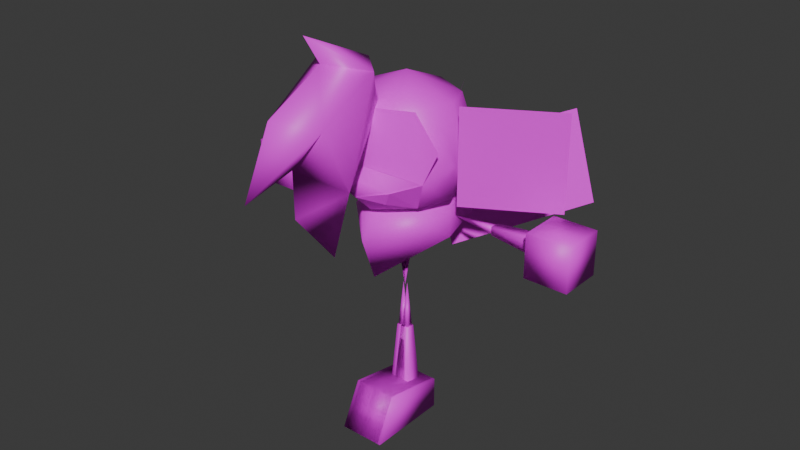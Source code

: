 # Source: Rian.blend  (saved by Blender 4.1.24; exported with 4.5.12 LTS)
import bpy
from mathutils import Matrix  # noqa: F401  (used for matrix-valued properties, if any)

bpy.ops.wm.read_factory_settings(use_empty=True)
scene = bpy.context.scene
scene.name = 'Scene'

# ---- collections
col_rian = bpy.data.collections.new('Rian'); scene.collection.children.link(col_rian)

# ---- images (referenced by path relative to the original .blend; pixels are not part of the script)
import os
ASSET_DIR = os.environ.get("B2B_ASSET_DIR", "")  # directory of the original .blend (textures are referenced by path, not embedded)
HERE = os.path.dirname(os.path.abspath(__file__))  # packed textures are extracted next to this script under _unpacked/

def load_image(name, relpath, width, height, colorspace="sRGB"):
    """Load a texture the original file referenced (path relative to the .blend, or extracted next to this script)."""
    p = next((c for c in (os.path.join(HERE, relpath), os.path.join(ASSET_DIR, relpath)) if relpath and os.path.exists(c)), "")
    if p:
        img = bpy.data.images.load(p, check_existing=True)
        img.name = name
    else:  # same state as the original file: an image datablock whose file is absent (Cycles renders it pink)
        img = bpy.data.images.new(name, width, height)
        img.source = "FILE"
        img.filepath = "//" + (relpath or name)
    img.colorspace_settings.name = colorspace
    return img
img_rian_low_png = load_image('Rian_low.png', 'Rian_low.png', 1024, 1024, 'sRGB')
img_hair_png = load_image('hair.png', 'hair.png', 1024, 1024, 'sRGB')
img_rain_mouth_png = load_image('rain_mouth.png', 'rain_mouth.png', 1024, 1024, 'sRGB')

# ---- materials (node trees are filled in below, after node groups)
mat_rian = bpy.data.materials.new('rian')
mat_rian.use_transparent_shadow = False
mat_hair = bpy.data.materials.new('hair')
mat_hair.use_transparent_shadow = False
mat_mouth = bpy.data.materials.new('mouth')
mat_mouth.use_transparent_shadow = False

# ---- material node trees
mat_rian.use_nodes = True; mat_rian.node_tree.nodes.clear()
_N = mat_rian.node_tree.nodes; _L = mat_rian.node_tree.links
n0 = _N.new('ShaderNodeBsdfPrincipled'); n0.name = 'Principled BSDF'; n0.location = (10, 300)
n1 = _N.new('ShaderNodeOutputMaterial'); n1.name = 'Material Output'; n1.location = (300, 300)
n2 = _N.new('ShaderNodeTexImage'); n2.name = 'Image Texture'; n2.location = (-280, 275)
n2.image = img_rian_low_png
n2.interpolation = 'Closest'
_L.new(n0.outputs[0], n1.inputs[0])
_L.new(n2.outputs[0], n0.inputs[0])
n1.is_active_output = True
mat_hair.use_nodes = True; mat_hair.node_tree.nodes.clear()
_N = mat_hair.node_tree.nodes; _L = mat_hair.node_tree.links
n0 = _N.new('ShaderNodeBsdfPrincipled'); n0.name = 'Principled BSDF'; n0.location = (10, 300)
n1 = _N.new('ShaderNodeOutputMaterial'); n1.name = 'Material Output'; n1.location = (300, 300)
n2 = _N.new('ShaderNodeTexImage'); n2.name = 'Image Texture'; n2.location = (-280, 275)
n2.image = img_hair_png
_L.new(n0.outputs[0], n1.inputs[0])
_L.new(n2.outputs[0], n0.inputs[0])
n1.is_active_output = True
mat_mouth.use_nodes = True; mat_mouth.node_tree.nodes.clear()
_N = mat_mouth.node_tree.nodes; _L = mat_mouth.node_tree.links
n0 = _N.new('ShaderNodeBsdfPrincipled'); n0.name = 'Principled BSDF'; n0.location = (10, 300)
n1 = _N.new('ShaderNodeOutputMaterial'); n1.name = 'Material Output'; n1.location = (300, 300)
n2 = _N.new('ShaderNodeTexImage'); n2.name = 'Image Texture'; n2.location = (-280, 275)
n2.image = img_rain_mouth_png
n2.interpolation = 'Closest'
_L.new(n0.outputs[0], n1.inputs[0])
_L.new(n2.outputs[0], n0.inputs[0])
n1.is_active_output = True

# ---- world
world_world = bpy.data.worlds.new('World'); scene.world = world_world
world_world.use_nodes = True; world_world.node_tree.nodes.clear()
_N = world_world.node_tree.nodes; _L = world_world.node_tree.links
n0 = _N.new('ShaderNodeOutputWorld'); n0.name = 'World Output'; n0.location = (300, 300)
n1 = _N.new('ShaderNodeBackground'); n1.name = 'Background'; n1.location = (10, 300)
n1.inputs[0].default_value = (0.05088, 0.05088, 0.05088, 1.0)
_L.new(n1.outputs[0], n0.inputs[0])
n0.is_active_output = True
world_world.color = (0.05088, 0.05088, 0.05088)
world_world.use_sun_shadow = False
world_world.sun_shadow_jitter_overblur = 0.0

# ---- meshes
me_plane = bpy.data.meshes.new('Plane')
me_plane.from_pydata([(0.0, 0.04767, 1.739), (0.0, -0.1968, 1.639), (0.0, 0.2853, 1.639), (0.0, 0.2896, 1.2), (0.0, 0.04767, 1.117), (0.248, 0.04767, 1.639), (0.3307, 0.04767, 1.411), (0.2437, 0.04767, 1.2), (0.0, 0.3608, 1.411), (0.0, -0.2313, 1.385), (0.0, -0.2002, 1.639), (0.227, 0.2521, 1.411), (0.1857, -0.1176, 1.639), (0.1857, 0.1962, 1.639), (0.1842, 0.1981, 1.2), (0.1842, -0.09529, 1.194), (0.0, -0.1906, 1.169), (0.0, -0.2976, 1.35), (0.1433, -0.2344, 1.301), (0.2351, -0.1289, 1.329), (0.0, -0.2346, 1.385), (0.2351, -0.1323, 1.329), (0.0, -0.2874, 1.262), (0.1109, -0.2191, 1.235), (0.1857, -0.121, 1.639), (0.2982, -0.109, 1.481), (-6.619e-18, -0.1863, 1.139), (0.0, 0.2561, 1.177), (-2.931e-17, -0.2516, 1.037), (0.0, -0.1744, 0.8261), (0.2724, 0.01462, 1.042), (0.2244, 0.2579, 1.079), (0.1454, -0.08414, 1.157), (0.181, 0.1278, 1.171), (0.0, 0.04128, 1.011), (0.0, 0.3341, 1.083), (0.0, 0.04111, 0.6916), (-0.04072, 0.0003959, 1.068), (0.0, 0.04111, 0.6916), (-0.04072, 0.08183, 1.068), (0.0, 0.04111, 0.6916), (0.04072, 0.0003959, 1.068), (0.0, 0.04111, 0.7105), (0.04072, 0.08183, 1.068), (0.4367, 0.09049, 1.075), (0.4367, 0.09049, 1.116), (0.4367, 0.1317, 1.075), (0.4367, 0.1317, 1.116), (0.6891, 0.07036, 1.055), (0.6891, 0.07036, 1.137), (0.6891, 0.1518, 1.055), (0.6891, 0.1518, 1.137), (0.2182, 0.1111, 1.096), (0.4685, 0.09223, 1.077), (0.4685, 0.09223, 1.115), (0.4685, 0.1299, 1.077), (0.4685, 0.1299, 1.115), (0.6683, 0.00163, 0.9875), (0.6683, 0.00163, 1.197), (0.6683, 0.2115, 0.9875), (0.6683, 0.2115, 1.197), (0.8782, 0.00163, 0.9875), (0.8782, 0.00163, 1.197), (0.8782, 0.2115, 0.9875), (0.8782, 0.2115, 1.197), (-0.009795, 0.02261, 0.4726), (0.03137, 0.02261, 0.4726), (-0.009795, 0.06377, 0.4726), (0.03137, 0.06377, 0.4726), (-0.02993, 0.002474, 0.1652), (0.0515, 0.002474, 0.1652), (-0.02993, 0.0839, 0.1652), (0.0515, 0.0839, 0.1652), (0.01079, 0.04319, 0.7052), (-0.008058, 0.02435, 0.4408), (0.02963, 0.02435, 0.4408), (-0.008058, 0.06203, 0.4408), (0.02963, 0.06203, 0.4408), (-0.09749, -0.1728, 0.2181), (0.1124, -0.1728, 0.2181), (-0.09749, 0.1303, 0.164), (0.1124, 0.1303, 0.164), (-0.09749, -0.2781, 0.00827), (0.1124, -0.2781, 0.00827), (-0.09749, 0.1303, 0.00827), (0.1124, 0.1303, 0.00827), (-0.02589, 0.258, 1.304), (0.1207, 0.2336, 0.8638), (0.3295, 0.9136, 1.386), (0.4761, 0.8892, 0.9459), (0.3116, 0.005953, 1.658), (0.7052, 0.2332, 1.658), (0.3116, 0.005953, 1.204), (0.7052, 0.2332, 1.204)], [], [(0, 5, 13), (4, 7, 15), (12, 6, 5), (11, 7, 14), (0, 1, 12), (11, 5, 6), (4, 14, 7), (19, 7, 6), (12, 19, 6), (2, 11, 8), (3, 11, 14), (9, 12, 1), (16, 4, 15), (2, 0, 13), (5, 0, 12), (4, 3, 14), (23, 16, 15), (9, 18, 19), (11, 6, 7), (11, 13, 5), (19, 15, 7), (2, 13, 11), (3, 8, 11), (9, 19, 12), (15, 19, 18), (18, 17, 22), (9, 17, 18), (20, 21, 24), (24, 21, 25), (23, 18, 22), (16, 23, 22), (18, 23, 15), (20, 24, 10), (32, 30, 33), (33, 30, 31), (30, 29, 34), (32, 26, 28), (29, 30, 28), (33, 27, 32), (27, 26, 32), (35, 27, 31), (31, 34, 35), (27, 33, 31), (30, 32, 28), (36, 39, 38), (38, 43, 42), (42, 41, 40), (40, 37, 36), (38, 40, 36), (45, 46, 44), (47, 50, 46), (48, 45, 44), (50, 44, 46), (47, 49, 51), (52, 56, 55), (56, 53, 55), (53, 54, 52), (52, 55, 53), (56, 52, 54), (58, 59, 57), (60, 63, 59), (64, 61, 63), (62, 57, 61), (63, 57, 59), (60, 62, 64), (66, 67, 65), (68, 71, 67), (70, 65, 69), (67, 69, 65), (68, 70, 72), (73, 77, 76), (76, 75, 74), (74, 75, 73), (73, 76, 74), (77, 73, 75), (79, 80, 78), (81, 84, 80), (85, 82, 84), (83, 78, 82), (84, 78, 80), (85, 79, 83), (87, 88, 86), (31, 30, 34), (36, 37, 39), (38, 39, 43), (42, 43, 41), (40, 41, 37), (38, 42, 40), (45, 47, 46), (47, 51, 50), (48, 49, 45), (50, 48, 44), (47, 45, 49), (56, 54, 53), (58, 60, 59), (60, 64, 63), (64, 62, 61), (62, 58, 57), (63, 61, 57), (60, 58, 62), (66, 68, 67), (68, 72, 71), (70, 66, 65), (67, 71, 69), (68, 66, 70), (76, 77, 75), (79, 81, 80), (81, 85, 84), (85, 83, 82), (83, 79, 78), (84, 82, 78), (85, 81, 79), (87, 89, 88), (90, 92, 93, 91)])
me_plane.polygons.foreach_set('use_smooth', [True] * 114)
_uv = me_plane.uv_layers.new(name='UVMap')
_uv.uv.foreach_set('vector', [0.07978, 0.9874, 0.07978, 0.9874, 0.07978, 0.9874, 0.07978, 0.9874, 0.07978, 0.9874, 0.07978, 0.9874, 0.07978, 0.9874, 0.07978, 0.9874, 0.07978, 0.9874, 0.07978, 0.9874, 0.07978, 0.9874, 0.07978, 0.9874, 0.07978, 0.9874, 0.07978, 0.9874, 0.07978, 0.9874, 0.07978, 0.9874, 0.07978, 0.9874, 0.07978, 0.9874, 0.07978, 0.9874, 0.07978, 0.9874, 0.07978, 0.9874, 0.07978, 0.9874, 0.07978, 0.9874, 0.07978, 0.9874, 0.07978, 0.9874, 0.07978, 0.9874, 0.07978, 0.9874, 0.07978, 0.9874, 0.07978, 0.9874, 0.07978, 0.9874, 0.07978, 0.9874, 0.07978, 0.9874, 0.07978, 0.9874, 0.07978, 0.9874, 0.07978, 0.9874, 0.07978, 0.9874, 0.07978, 0.9874, 0.07978, 0.9874, 0.07978, 0.9874, 0.07978, 0.9874, 0.07978, 0.9874, 0.07978, 0.9874, 0.07978, 0.9874, 0.07978, 0.9874, 0.07978, 0.9874, 0.07978, 0.9874, 0.07978, 0.9874, 0.07978, 0.9874, 0.07978, 0.9874, 0.07978, 0.9874, 0.07978, 0.9874, 0.07978, 0.9874, 0.07978, 0.9874, 0.07978, 0.9874, 0.07978, 0.9874, 0.07978, 0.9874, 0.07978, 0.9874, 0.07978, 0.9874, 0.07978, 0.9874, 0.07978, 0.9874, 0.07978, 0.9874, 0.07978, 0.9874, 0.07978, 0.9874, 0.07978, 0.9874, 0.07978, 0.9874, 0.07978, 0.9874, 0.07978, 0.9874, 0.07978, 0.9874, 0.07978, 0.9874, 0.07978, 0.9874, 0.07978, 0.9874, 0.07978, 0.9874, 0.07978, 0.9874, 0.07978, 0.9874, 0.07978, 0.9874, 0.07978, 0.9874, 0.07978, 0.9874, 0.07978, 0.9874, 0.07978, 0.9874, 0.07978, 0.9874, 0.07978, 0.9874, 0.3233, 0.5278, 0.07572, 0.4691, 0.1278, 0.7956, 0.1188, 0.7623, 0.07174, 0.4673, 0.01173, 0.6115, 0.07978, 0.9874, 0.07978, 0.9874, 0.07978, 0.9874, 0.07978, 0.9874, 0.07978, 0.9874, 0.07978, 0.9874, 0.07978, 0.9874, 0.07978, 0.9874, 0.07978, 0.9874, 0.3233, 0.5278, 0.1278, 0.7956, 0.3233, 0.7956, 0.07716, 0.9574, 0.07716, 0.9574, 0.07716, 0.9574, 0.07716, 0.9574, 0.07716, 0.9574, 0.07716, 0.9574, 0.01831, 0.9508, 0.01831, 0.9508, 0.01831, 0.9508, 0.7138, 0.8694, 0.8545, 0.8519, 0.8545, 0.753, 0.8545, 0.5493, 0.5909, 0.7582, 0.8545, 0.753, 0.02093, 0.9534, 0.02093, 0.9534, 0.02093, 0.9534, 0.02093, 0.9534, 0.02093, 0.9534, 0.02093, 0.9534, 0.07193, 0.9508, 0.07455, 0.9534, 0.07193, 0.9508, 0.01831, 0.9508, 0.01831, 0.9508, 0.01831, 0.9508, 0.07455, 0.9534, 0.07193, 0.9508, 0.07193, 0.9508, 0.5909, 0.7582, 0.7138, 0.8694, 0.8545, 0.753, 0.04617, 0.9512, 0.04617, 0.9512, 0.04617, 0.9512, 0.04617, 0.9512, 0.04617, 0.9512, 0.04617, 0.9512, 0.04617, 0.9512, 0.04617, 0.9512, 0.04617, 0.9512, 0.04617, 0.9512, 0.04617, 0.9512, 0.04617, 0.9512, 0.04617, 0.9512, 0.04617, 0.9512, 0.04617, 0.9512, 0.04617, 0.9512, 0.04617, 0.9512, 0.04617, 0.9512, 0.04617, 0.9512, 0.04617, 0.9512, 0.04617, 0.9512, 0.04617, 0.9512, 0.04617, 0.9512, 0.04617, 0.9512, 0.04617, 0.9512, 0.04617, 0.9512, 0.04617, 0.9512, 0.04617, 0.9512, 0.04617, 0.9512, 0.04617, 0.9512, 0.04617, 0.9512, 0.04617, 0.9512, 0.04617, 0.9512, 0.04617, 0.9512, 0.04617, 0.9512, 0.04617, 0.9512, 0.04617, 0.9512, 0.04617, 0.9512, 0.04617, 0.9512, 0.04617, 0.9512, 0.04617, 0.9512, 0.04617, 0.9512, 0.04617, 0.9512, 0.04617, 0.9512, 0.04617, 0.9512, 0.08018, 0.9826, 0.08018, 0.9826, 0.08018, 0.9826, 0.08018, 0.9826, 0.08018, 0.9826, 0.08018, 0.9826, 0.08018, 0.9826, 0.08018, 0.9826, 0.08018, 0.9826, 0.08018, 0.9826, 0.08018, 0.9826, 0.08018, 0.9826, 0.08018, 0.9826, 0.08018, 0.9826, 0.08018, 0.9826, 0.08018, 0.9826, 0.08018, 0.9826, 0.08018, 0.9826, 0.04617, 0.9512, 0.04617, 0.9512, 0.04617, 0.9512, 0.04617, 0.9512, 0.04617, 0.9512, 0.04617, 0.9512, 0.04617, 0.9512, 0.04617, 0.9512, 0.04617, 0.9512, 0.04617, 0.9512, 0.04617, 0.9512, 0.04617, 0.9512, 0.04617, 0.9512, 0.04617, 0.9512, 0.04617, 0.9512, 0.04617, 0.9512, 0.04617, 0.9512, 0.04617, 0.9512, 0.04617, 0.9512, 0.04617, 0.9512, 0.04617, 0.9512, 0.04617, 0.9512, 0.04617, 0.9512, 0.04617, 0.9512, 0.04617, 0.9512, 0.04617, 0.9512, 0.04617, 0.9512, 0.04617, 0.9512, 0.04617, 0.9512, 0.04617, 0.9512, 0.08018, 0.9826, 0.08018, 0.9826, 0.08018, 0.9826, 0.08018, 0.9826, 0.08018, 0.9826, 0.08018, 0.9826, 0.08018, 0.9826, 0.08018, 0.9826, 0.08018, 0.9826, 0.08018, 0.9826, 0.08018, 0.9826, 0.08018, 0.9826, 0.08018, 0.9826, 0.08018, 0.9826, 0.08018, 0.9826, 0.08018, 0.9826, 0.08018, 0.9826, 0.08018, 0.9826, 0.4982, 0.08935, 0.9975, 0.4006, 0.4982, 0.4006, 0.01831, 0.9508, 0.01831, 0.9508, 0.01831, 0.9508, 0.04617, 0.9512, 0.04617, 0.9512, 0.04617, 0.9512, 0.04617, 0.9512, 0.04617, 0.9512, 0.04617, 0.9512, 0.04617, 0.9512, 0.04617, 0.9512, 0.04617, 0.9512, 0.04617, 0.9512, 0.04617, 0.9512, 0.04617, 0.9512, 0.04617, 0.9512, 0.04617, 0.9512, 0.04617, 0.9512, 0.04617, 0.9512, 0.04617, 0.9512, 0.04617, 0.9512, 0.04617, 0.9512, 0.04617, 0.9512, 0.04617, 0.9512, 0.04617, 0.9512, 0.04617, 0.9512, 0.04617, 0.9512, 0.04617, 0.9512, 0.04617, 0.9512, 0.04617, 0.9512, 0.04617, 0.9512, 0.04617, 0.9512, 0.04617, 0.9512, 0.04617, 0.9512, 0.04617, 0.9512, 0.04617, 0.9512, 0.08018, 0.9826, 0.08018, 0.9826, 0.08018, 0.9826, 0.08018, 0.9826, 0.08018, 0.9826, 0.08018, 0.9826, 0.08018, 0.9826, 0.08018, 0.9826, 0.08018, 0.9826, 0.08018, 0.9826, 0.08018, 0.9826, 0.08018, 0.9826, 0.08018, 0.9826, 0.08018, 0.9826, 0.08018, 0.9826, 0.08018, 0.9826, 0.08018, 0.9826, 0.08018, 0.9826, 0.04617, 0.9512, 0.04617, 0.9512, 0.04617, 0.9512, 0.04617, 0.9512, 0.04617, 0.9512, 0.04617, 0.9512, 0.04617, 0.9512, 0.04617, 0.9512, 0.04617, 0.9512, 0.04617, 0.9512, 0.04617, 0.9512, 0.04617, 0.9512, 0.04617, 0.9512, 0.04617, 0.9512, 0.04617, 0.9512, 0.04617, 0.9512, 0.04617, 0.9512, 0.04617, 0.9512, 0.08018, 0.9826, 0.08018, 0.9826, 0.08018, 0.9826, 0.08018, 0.9826, 0.08018, 0.9826, 0.08018, 0.9826, 0.08018, 0.9826, 0.08018, 0.9826, 0.08018, 0.9826, 0.08018, 0.9826, 0.08018, 0.9826, 0.08018, 0.9826, 0.08018, 0.9826, 0.08018, 0.9826, 0.08018, 0.9826, 0.08018, 0.9826, 0.08018, 0.9826, 0.08018, 0.9826, 0.4982, 0.08935, 0.9975, 0.08935, 0.9975, 0.4006, 0.307, 0.383, 0.307, 0.1032, 0.02712, 0.1032, 0.02712, 0.383])
me_plane.materials.append(mat_rian)
me_plane.update()
me_plane_004 = bpy.data.meshes.new('Plane.004')
me_plane_004.from_pydata([(-4.156e-18, -0.1928, 1.859), (-4.156e-18, -0.5607, 2.03), (-4.156e-18, -0.4753, 1.896), (-4.156e-18, -0.7644, 1.749), (-4.156e-18, -0.9056, 1.452), (-4.156e-18, -0.6494, 1.51), (-4.156e-18, -0.6461, 1.294), (-4.156e-18, -0.4261, 1.03), (-4.156e-18, -0.3144, 1.416), (-4.156e-18, -0.1444, 1.621), (0.1509, -0.3336, 1.862), (0.1348, -0.6149, 1.692), (0.1103, -0.4455, 1.369), (-0.1509, -0.3336, 1.862), (-0.1348, -0.6149, 1.692), (-0.1103, -0.4455, 1.369)], [], [(11, 10, 2), (10, 9, 0), (5, 11, 4), (12, 11, 5), (10, 1, 2), (12, 7, 8), (2, 3, 11), (3, 4, 11), (0, 1, 10), (11, 12, 10), (5, 6, 12), (6, 7, 12), (12, 9, 10), (12, 8, 9), (14, 2, 13), (13, 0, 9), (5, 4, 14), (15, 5, 14), (13, 2, 1), (15, 8, 7), (2, 14, 3), (3, 14, 4), (0, 13, 1), (14, 13, 15), (5, 15, 6), (6, 15, 7), (15, 13, 9), (15, 9, 8)])
me_plane_004.polygons.foreach_set('use_smooth', [True] * 28)
me_plane_004.polygons.foreach_set('material_index', [1, 1, 1, 1, 1, 1, 1, 1, 1, 1, 1, 1, 1, 1, 1, 1, 1, 1, 1, 1, 1, 1, 1, 1, 1, 1, 1, 1])
_uv = me_plane_004.uv_layers.new(name='UVMap')
_uv.uv.foreach_set('vector', [0.5088, 0.4813, 0.5088, 0.4813, 0.5088, 0.4813, 0.5088, 0.4813, 0.5088, 0.4813, 0.5088, 0.4813, 0.5088, 0.4813, 0.5088, 0.4813, 0.5088, 0.4813, 0.5088, 0.4813, 0.5088, 0.4813, 0.5088, 0.4813, 0.5088, 0.4813, 0.5088, 0.4813, 0.5088, 0.4813, 0.5088, 0.4813, 0.5088, 0.4813, 0.5088, 0.4813, 0.5088, 0.4813, 0.5088, 0.4813, 0.5088, 0.4813, 0.5088, 0.4813, 0.5088, 0.4813, 0.5088, 0.4813, 0.5088, 0.4813, 0.5088, 0.4813, 0.5088, 0.4813, 0.5088, 0.4813, 0.5088, 0.4813, 0.5088, 0.4813, 0.5088, 0.4813, 0.5088, 0.4813, 0.5088, 0.4813, 0.5088, 0.4813, 0.5088, 0.4813, 0.5088, 0.4813, 0.5088, 0.4813, 0.5088, 0.4813, 0.5088, 0.4813, 0.5088, 0.4813, 0.5088, 0.4813, 0.5088, 0.4813, 0.5088, 0.4813, 0.5088, 0.4813, 0.5088, 0.4813, 0.5088, 0.4813, 0.5088, 0.4813, 0.5088, 0.4813, 0.5088, 0.4813, 0.5088, 0.4813, 0.5088, 0.4813, 0.5088, 0.4813, 0.5088, 0.4813, 0.5088, 0.4813, 0.5088, 0.4813, 0.5088, 0.4813, 0.5088, 0.4813, 0.5088, 0.4813, 0.5088, 0.4813, 0.5088, 0.4813, 0.5088, 0.4813, 0.5088, 0.4813, 0.5088, 0.4813, 0.5088, 0.4813, 0.5088, 0.4813, 0.5088, 0.4813, 0.5088, 0.4813, 0.5088, 0.4813, 0.5088, 0.4813, 0.5088, 0.4813, 0.5088, 0.4813, 0.5088, 0.4813, 0.5088, 0.4813, 0.5088, 0.4813, 0.5088, 0.4813, 0.5088, 0.4813, 0.5088, 0.4813, 0.5088, 0.4813, 0.5088, 0.4813, 0.5088, 0.4813, 0.5088, 0.4813, 0.5088, 0.4813, 0.5088, 0.4813, 0.5088, 0.4813])
me_plane_004.materials.append(mat_rian)
me_plane_004.materials.append(mat_hair)
me_plane_004.update()
me_plane_001 = bpy.data.meshes.new('Plane.001')
me_plane_001.from_pydata([(0.1842, -0.09807, 1.194), (0.0, -0.1934, 1.169), (0.1433, -0.2371, 1.301), (0.2351, -0.1317, 1.329), (0.0, -0.2902, 1.262), (0.1109, -0.2219, 1.235), (-0.1842, -0.09807, 1.194), (-0.1433, -0.2371, 1.301), (-0.2351, -0.1317, 1.329), (-0.1109, -0.2219, 1.235)], [], [(5, 1, 0), (0, 3, 2), (5, 2, 4), (1, 5, 4), (2, 5, 0), (9, 6, 1), (6, 7, 8), (9, 4, 7), (1, 4, 9), (7, 6, 9)])
me_plane_001.polygons.foreach_set('material_index', [1, 1, 1, 1, 1, 1, 1, 1, 1, 1])
_uv = me_plane_001.uv_layers.new(name='UVMap')
_uv.uv.foreach_set('vector', [0.152, 0.8507, 0.04316, 0.7672, 0.2353, 0.7938, 0.2353, 0.7938, 0.2422, 0.975, 0.1838, 0.9355, 0.152, 0.8507, 0.1838, 0.9355, 0.04316, 0.8857, 0.04316, 0.7672, 0.152, 0.8507, 0.04316, 0.8857, 0.1838, 0.9355, 0.152, 0.8507, 0.2353, 0.7938, 0.09065, 0.9141, 0.09065, 0.9141, 0.09065, 0.9141, 0.09065, 0.9141, 0.09065, 0.9141, 0.09065, 0.9141, 0.09065, 0.9141, 0.09065, 0.9141, 0.09065, 0.9141, 0.09065, 0.9141, 0.09065, 0.9141, 0.09065, 0.9141, 0.09065, 0.9141, 0.09065, 0.9141, 0.09065, 0.9141])
me_plane_001.materials.append(mat_rian)
me_plane_001.materials.append(mat_mouth)
me_plane_001.update()
arm_armature = bpy.data.armatures.new('Armature')  # bones are not reproduced

# ---- objects
ob_rian_bones = bpy.data.objects.new('rian_bones', arm_armature)
ob_rian = bpy.data.objects.new('rian', me_plane)
ob_hair = bpy.data.objects.new('hair', me_plane_004)
ob_mouth = bpy.data.objects.new('mouth', me_plane_001)

# ---- transforms, parenting, visibility, modifiers, constraints
ob_rian_bones.location = (0.0, 0.0, 0.0)
ob_rian_bones.show_in_front = True
ob_rian.parent = ob_rian_bones
ob_rian.location = (0.0, 0.0, 0.0)
_vg = ob_rian.vertex_groups.new(name='root')
_vg = ob_rian.vertex_groups.new(name='torso')
_vg.add([26, 27, 28, 29, 30, 31, 32, 33, 34, 35, 36, 37, 38, 39, 40, 41, 42, 43], 1.0, 'REPLACE')
_vg = ob_rian.vertex_groups.new(name='arm1.L')
_vg.add([52, 53, 54, 55, 56], 1.0, 'REPLACE')
_vg = ob_rian.vertex_groups.new(name='arm2.L')
_vg.add([44, 45, 46, 47, 48, 49, 50, 51], 1.0, 'REPLACE')
_vg = ob_rian.vertex_groups.new(name='hand.L')
_vg.add([57, 58, 59, 60, 61, 62, 63, 64], 1.0, 'REPLACE')
_vg = ob_rian.vertex_groups.new(name='head')
_vg.add([0, 1, 2, 3, 4, 5, 6, 7, 8, 9, 10, 11, 12, 13, 14, 15, 16, 17, 18, 19, 20, 21, 22, 23, 24, 25], 1.0, 'REPLACE')
_vg = ob_rian.vertex_groups.new(name='hair')
_vg = ob_rian.vertex_groups.new(name='whiskers.L')
_vg.add([90, 91, 92, 93], 1.0, 'REPLACE')
_vg = ob_rian.vertex_groups.new(name='whiskers.R')
_vg = ob_rian.vertex_groups.new(name='scarf.L')
_vg.add([86, 87, 88, 89], 1.0, 'REPLACE')
_vg = ob_rian.vertex_groups.new(name='arm1.R')
_vg = ob_rian.vertex_groups.new(name='arm2.R')
_vg = ob_rian.vertex_groups.new(name='hand.R')
_vg = ob_rian.vertex_groups.new(name='scarf.R')
_vg = ob_rian.vertex_groups.new(name='leg1.L')
_vg.add([73, 74, 75, 76, 77], 1.0, 'REPLACE')
_vg = ob_rian.vertex_groups.new(name='leg2.L')
_vg.add([65, 66, 67, 68, 69, 70, 71, 72], 1.0, 'REPLACE')
_vg = ob_rian.vertex_groups.new(name='shoe.L')
_vg.add([78, 79, 80, 81, 82, 83, 84, 85], 1.0, 'REPLACE')
_vg = ob_rian.vertex_groups.new(name='leg1.R')
_vg = ob_rian.vertex_groups.new(name='leg2.R')
_vg = ob_rian.vertex_groups.new(name='shoe.R')
_m = ob_rian.modifiers.new('Mirror', 'MIRROR')
_m = ob_rian.modifiers.new('Armature', 'ARMATURE')
_m.object = ob_rian_bones
ob_hair.parent = ob_rian_bones
ob_hair.location = (0.0, 0.0, 0.0)
_vg = ob_hair.vertex_groups.new(name='root')
_vg = ob_hair.vertex_groups.new(name='torso')
_vg = ob_hair.vertex_groups.new(name='arm1.L')
_vg = ob_hair.vertex_groups.new(name='arm2.L')
_vg = ob_hair.vertex_groups.new(name='hand.L')
_vg = ob_hair.vertex_groups.new(name='head')
_vg = ob_hair.vertex_groups.new(name='hair')
_vg.add([0, 1, 2, 3, 4, 5, 6, 7, 8, 9, 10, 11, 12, 13, 14, 15], 1.0, 'REPLACE')
_vg = ob_hair.vertex_groups.new(name='whiskers.L')
_vg = ob_hair.vertex_groups.new(name='whiskers.R')
_vg = ob_hair.vertex_groups.new(name='scarf.L')
_vg = ob_hair.vertex_groups.new(name='arm1.R')
_vg = ob_hair.vertex_groups.new(name='arm2.R')
_vg = ob_hair.vertex_groups.new(name='hand.R')
_vg = ob_hair.vertex_groups.new(name='scarf.R')
_vg = ob_hair.vertex_groups.new(name='leg1.L')
_vg = ob_hair.vertex_groups.new(name='leg2.L')
_vg = ob_hair.vertex_groups.new(name='shoe.L')
_vg = ob_hair.vertex_groups.new(name='leg1.R')
_vg = ob_hair.vertex_groups.new(name='leg2.R')
_vg = ob_hair.vertex_groups.new(name='shoe.R')
_m = ob_hair.modifiers.new('Armature', 'ARMATURE')
_m.object = ob_rian_bones
ob_mouth.parent = ob_rian_bones
ob_mouth.location = (0.0, 0.0, 0.0)
_vg = ob_mouth.vertex_groups.new(name='root')
_vg = ob_mouth.vertex_groups.new(name='torso')
_vg = ob_mouth.vertex_groups.new(name='arm1.L')
_vg = ob_mouth.vertex_groups.new(name='arm2.L')
_vg = ob_mouth.vertex_groups.new(name='hand.L')
_vg = ob_mouth.vertex_groups.new(name='head')
_vg.add([0, 1, 2, 3, 4, 5, 6, 7, 8, 9], 1.0, 'REPLACE')
_vg = ob_mouth.vertex_groups.new(name='hair')
_vg = ob_mouth.vertex_groups.new(name='whiskers.L')
_vg = ob_mouth.vertex_groups.new(name='whiskers.R')
_vg = ob_mouth.vertex_groups.new(name='scarf.L')
_vg = ob_mouth.vertex_groups.new(name='arm1.R')
_vg = ob_mouth.vertex_groups.new(name='arm2.R')
_vg = ob_mouth.vertex_groups.new(name='hand.R')
_vg = ob_mouth.vertex_groups.new(name='scarf.R')
_vg = ob_mouth.vertex_groups.new(name='leg1.L')
_vg = ob_mouth.vertex_groups.new(name='leg2.L')
_vg = ob_mouth.vertex_groups.new(name='shoe.L')
_vg = ob_mouth.vertex_groups.new(name='leg1.R')
_vg = ob_mouth.vertex_groups.new(name='leg2.R')
_vg = ob_mouth.vertex_groups.new(name='shoe.R')
_m = ob_mouth.modifiers.new('Armature', 'ARMATURE')
_m.object = ob_rian_bones

# ---- collection membership
scene.collection.objects.link(ob_rian_bones)
col_rian.objects.link(ob_rian)
col_rian.objects.link(ob_hair)
col_rian.objects.link(ob_mouth)

# ---- scene / render settings (as saved in the file)
scene.frame_start = 1; scene.frame_end = 25; scene.frame_set(1)
scene.render.engine = 'BLENDER_EEVEE_NEXT'
scene.render.fps = 50
scene.cycles.sampling_pattern = 'TABULATED_SOBOL'
scene.eevee.ray_tracing_options.trace_max_roughness = 0.0
bpy.context.view_layer.update()

# ---- added for rendering (the .blend has no active camera and no usable light): camera, sun
cam_auto = bpy.data.cameras.new('AutoCamera')
cam_auto.lens = 50.0
cam_auto.sensor_width = 36.0
cam_auto.clip_end = 1000.0
ob_auto_camera = bpy.data.objects.new('AutoCamera', cam_auto)
scene.collection.objects.link(ob_auto_camera)
ob_auto_camera.location = (2.83944, -3.40334, 3.28702)
ob_auto_camera.rotation_euler = (1.09748, -7.21219e-08, 0.694738)
scene.camera = ob_auto_camera
light_auto_sun = bpy.data.lights.new('AutoSun', 'SUN')
light_auto_sun.energy = 3.0
light_auto_sun.angle = 0.0523599
ob_auto_sun = bpy.data.objects.new('AutoSun', light_auto_sun)
scene.collection.objects.link(ob_auto_sun)
ob_auto_sun.rotation_euler = (0.872665, 0.174533, 0.523599)
bpy.context.view_layer.update()

